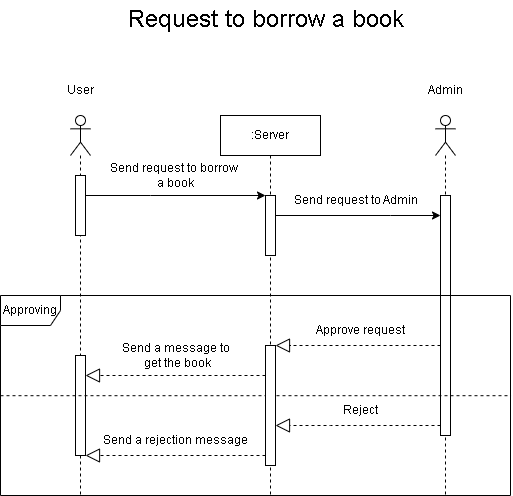

The diagram above was exported from draw.io. Its source (the exported page's mxGraphModel, read from the mxfile embedded in the PNG):
<mxGraphModel dx="1050" dy="581" grid="1" gridSize="10" guides="1" tooltips="1" connect="1" arrows="1" fold="1" page="1" pageScale="1" pageWidth="850" pageHeight="1100" math="0" shadow="0">
  <root>
    <mxCell id="0" />
    <mxCell id="1" parent="0" />
    <mxCell id="WBWlv5GJ4r7-8ohFWKOc-1" value="" style="shape=umlLifeline;perimeter=lifelinePerimeter;whiteSpace=wrap;html=1;container=1;dropTarget=0;collapsible=0;recursiveResize=0;outlineConnect=0;portConstraint=eastwest;newEdgeStyle={&quot;edgeStyle&quot;:&quot;elbowEdgeStyle&quot;,&quot;elbow&quot;:&quot;vertical&quot;,&quot;curved&quot;:0,&quot;rounded&quot;:0};participant=umlActor;" vertex="1" parent="1">
      <mxGeometry x="230" y="140" width="20" height="380" as="geometry" />
    </mxCell>
    <mxCell id="WBWlv5GJ4r7-8ohFWKOc-6" value="" style="html=1;points=[];perimeter=orthogonalPerimeter;outlineConnect=0;targetShapes=umlLifeline;portConstraint=eastwest;newEdgeStyle={&quot;edgeStyle&quot;:&quot;elbowEdgeStyle&quot;,&quot;elbow&quot;:&quot;vertical&quot;,&quot;curved&quot;:0,&quot;rounded&quot;:0};" vertex="1" parent="WBWlv5GJ4r7-8ohFWKOc-1">
      <mxGeometry x="5" y="60" width="10" height="60" as="geometry" />
    </mxCell>
    <mxCell id="WBWlv5GJ4r7-8ohFWKOc-48" value="" style="html=1;points=[];perimeter=orthogonalPerimeter;outlineConnect=0;targetShapes=umlLifeline;portConstraint=eastwest;newEdgeStyle={&quot;edgeStyle&quot;:&quot;elbowEdgeStyle&quot;,&quot;elbow&quot;:&quot;vertical&quot;,&quot;curved&quot;:0,&quot;rounded&quot;:0};" vertex="1" parent="WBWlv5GJ4r7-8ohFWKOc-1">
      <mxGeometry x="5" y="240" width="10" height="100" as="geometry" />
    </mxCell>
    <mxCell id="WBWlv5GJ4r7-8ohFWKOc-2" value=":Server" style="shape=umlLifeline;perimeter=lifelinePerimeter;whiteSpace=wrap;html=1;container=1;dropTarget=0;collapsible=0;recursiveResize=0;outlineConnect=0;portConstraint=eastwest;newEdgeStyle={&quot;edgeStyle&quot;:&quot;elbowEdgeStyle&quot;,&quot;elbow&quot;:&quot;vertical&quot;,&quot;curved&quot;:0,&quot;rounded&quot;:0};" vertex="1" parent="1">
      <mxGeometry x="380" y="140" width="100" height="380" as="geometry" />
    </mxCell>
    <mxCell id="WBWlv5GJ4r7-8ohFWKOc-32" value="" style="html=1;points=[];perimeter=orthogonalPerimeter;outlineConnect=0;targetShapes=umlLifeline;portConstraint=eastwest;newEdgeStyle={&quot;edgeStyle&quot;:&quot;elbowEdgeStyle&quot;,&quot;elbow&quot;:&quot;vertical&quot;,&quot;curved&quot;:0,&quot;rounded&quot;:0};" vertex="1" parent="WBWlv5GJ4r7-8ohFWKOc-2">
      <mxGeometry x="45" y="80" width="10" height="60" as="geometry" />
    </mxCell>
    <mxCell id="WBWlv5GJ4r7-8ohFWKOc-4" value="User" style="text;html=1;align=center;verticalAlign=middle;resizable=0;points=[];autosize=1;strokeColor=none;fillColor=none;" vertex="1" parent="1">
      <mxGeometry x="215" y="100" width="50" height="30" as="geometry" />
    </mxCell>
    <mxCell id="WBWlv5GJ4r7-8ohFWKOc-5" value="Request to borrow a book" style="text;html=1;align=center;verticalAlign=middle;resizable=0;points=[];autosize=1;strokeColor=none;fillColor=none;fontSize=24;" vertex="1" parent="1">
      <mxGeometry x="280" y="25" width="290" height="40" as="geometry" />
    </mxCell>
    <mxCell id="WBWlv5GJ4r7-8ohFWKOc-29" value="" style="shape=umlLifeline;perimeter=lifelinePerimeter;whiteSpace=wrap;html=1;container=1;dropTarget=0;collapsible=0;recursiveResize=0;outlineConnect=0;portConstraint=eastwest;newEdgeStyle={&quot;edgeStyle&quot;:&quot;elbowEdgeStyle&quot;,&quot;elbow&quot;:&quot;vertical&quot;,&quot;curved&quot;:0,&quot;rounded&quot;:0};participant=umlActor;" vertex="1" parent="1">
      <mxGeometry x="595" y="140" width="20" height="380" as="geometry" />
    </mxCell>
    <mxCell id="WBWlv5GJ4r7-8ohFWKOc-38" value="" style="html=1;points=[];perimeter=orthogonalPerimeter;outlineConnect=0;targetShapes=umlLifeline;portConstraint=eastwest;newEdgeStyle={&quot;edgeStyle&quot;:&quot;elbowEdgeStyle&quot;,&quot;elbow&quot;:&quot;vertical&quot;,&quot;curved&quot;:0,&quot;rounded&quot;:0};" vertex="1" parent="WBWlv5GJ4r7-8ohFWKOc-29">
      <mxGeometry x="5" y="80" width="10" height="240" as="geometry" />
    </mxCell>
    <mxCell id="WBWlv5GJ4r7-8ohFWKOc-30" value="Admin" style="text;html=1;align=center;verticalAlign=middle;resizable=0;points=[];autosize=1;strokeColor=none;fillColor=none;" vertex="1" parent="1">
      <mxGeometry x="575" y="100" width="60" height="30" as="geometry" />
    </mxCell>
    <mxCell id="WBWlv5GJ4r7-8ohFWKOc-31" value="" style="edgeStyle=none;orthogonalLoop=1;jettySize=auto;html=1;rounded=0;" edge="1" parent="1" source="WBWlv5GJ4r7-8ohFWKOc-6" target="WBWlv5GJ4r7-8ohFWKOc-32">
      <mxGeometry width="100" relative="1" as="geometry">
        <mxPoint x="280" y="220" as="sourcePoint" />
        <mxPoint x="380" y="220" as="targetPoint" />
        <Array as="points">
          <mxPoint x="310" y="220" />
        </Array>
      </mxGeometry>
    </mxCell>
    <mxCell id="WBWlv5GJ4r7-8ohFWKOc-33" value="Send request to borrow&amp;nbsp;&lt;br&gt;a book" style="text;html=1;align=center;verticalAlign=middle;resizable=0;points=[];autosize=1;strokeColor=none;fillColor=none;" vertex="1" parent="1">
      <mxGeometry x="260" y="180" width="150" height="40" as="geometry" />
    </mxCell>
    <mxCell id="WBWlv5GJ4r7-8ohFWKOc-36" value="" style="edgeStyle=none;orthogonalLoop=1;jettySize=auto;html=1;rounded=0;" edge="1" parent="1" source="WBWlv5GJ4r7-8ohFWKOc-32" target="WBWlv5GJ4r7-8ohFWKOc-38">
      <mxGeometry width="100" relative="1" as="geometry">
        <mxPoint x="480" y="260" as="sourcePoint" />
        <mxPoint x="645" y="240" as="targetPoint" />
        <Array as="points">
          <mxPoint x="550" y="240" />
        </Array>
      </mxGeometry>
    </mxCell>
    <mxCell id="WBWlv5GJ4r7-8ohFWKOc-37" value="Send request to Admin" style="text;html=1;align=center;verticalAlign=middle;resizable=0;points=[];autosize=1;strokeColor=none;fillColor=none;" vertex="1" parent="1">
      <mxGeometry x="445" y="210" width="140" height="30" as="geometry" />
    </mxCell>
    <mxCell id="WBWlv5GJ4r7-8ohFWKOc-39" value="Approving" style="shape=umlFrame;whiteSpace=wrap;html=1;pointerEvents=0;" vertex="1" parent="1">
      <mxGeometry x="160" y="320" width="510" height="200" as="geometry" />
    </mxCell>
    <mxCell id="WBWlv5GJ4r7-8ohFWKOc-42" value="" style="endArrow=none;dashed=1;html=1;rounded=0;entryX=1.001;entryY=0.501;entryDx=0;entryDy=0;entryPerimeter=0;exitX=0;exitY=0.501;exitDx=0;exitDy=0;exitPerimeter=0;" edge="1" parent="1" source="WBWlv5GJ4r7-8ohFWKOc-39" target="WBWlv5GJ4r7-8ohFWKOc-39">
      <mxGeometry width="50" height="50" relative="1" as="geometry">
        <mxPoint x="520" y="360" as="sourcePoint" />
        <mxPoint x="570" y="310" as="targetPoint" />
      </mxGeometry>
    </mxCell>
    <mxCell id="WBWlv5GJ4r7-8ohFWKOc-43" value="" style="endArrow=block;dashed=1;endFill=0;endSize=12;html=1;rounded=0;" edge="1" parent="1" source="WBWlv5GJ4r7-8ohFWKOc-38" target="WBWlv5GJ4r7-8ohFWKOc-45">
      <mxGeometry width="160" relative="1" as="geometry">
        <mxPoint x="600" y="400" as="sourcePoint" />
        <mxPoint x="645" y="380" as="targetPoint" />
      </mxGeometry>
    </mxCell>
    <mxCell id="WBWlv5GJ4r7-8ohFWKOc-45" value="" style="html=1;points=[];perimeter=orthogonalPerimeter;outlineConnect=0;targetShapes=umlLifeline;portConstraint=eastwest;newEdgeStyle={&quot;edgeStyle&quot;:&quot;elbowEdgeStyle&quot;,&quot;elbow&quot;:&quot;vertical&quot;,&quot;curved&quot;:0,&quot;rounded&quot;:0};" vertex="1" parent="1">
      <mxGeometry x="425" y="370" width="10" height="120" as="geometry" />
    </mxCell>
    <mxCell id="WBWlv5GJ4r7-8ohFWKOc-47" value="Approve request" style="text;html=1;align=center;verticalAlign=middle;resizable=0;points=[];autosize=1;strokeColor=none;fillColor=none;" vertex="1" parent="1">
      <mxGeometry x="465" y="340" width="110" height="30" as="geometry" />
    </mxCell>
    <mxCell id="WBWlv5GJ4r7-8ohFWKOc-49" value="" style="endArrow=block;dashed=1;endFill=0;endSize=12;html=1;rounded=0;" edge="1" parent="1" source="WBWlv5GJ4r7-8ohFWKOc-38" target="WBWlv5GJ4r7-8ohFWKOc-45">
      <mxGeometry width="160" relative="1" as="geometry">
        <mxPoint x="415" y="440" as="sourcePoint" />
        <mxPoint x="575" y="440" as="targetPoint" />
        <Array as="points">
          <mxPoint x="490" y="450" />
        </Array>
      </mxGeometry>
    </mxCell>
    <mxCell id="WBWlv5GJ4r7-8ohFWKOc-50" value="Reject" style="text;html=1;align=center;verticalAlign=middle;resizable=0;points=[];autosize=1;strokeColor=none;fillColor=none;" vertex="1" parent="1">
      <mxGeometry x="490" y="420" width="60" height="30" as="geometry" />
    </mxCell>
    <mxCell id="WBWlv5GJ4r7-8ohFWKOc-51" value="" style="endArrow=block;dashed=1;endFill=0;endSize=12;html=1;rounded=0;" edge="1" parent="1" source="WBWlv5GJ4r7-8ohFWKOc-45" target="WBWlv5GJ4r7-8ohFWKOc-48">
      <mxGeometry width="160" relative="1" as="geometry">
        <mxPoint x="215" y="370" as="sourcePoint" />
        <mxPoint x="375" y="370" as="targetPoint" />
        <Array as="points">
          <mxPoint x="300" y="400" />
        </Array>
      </mxGeometry>
    </mxCell>
    <mxCell id="WBWlv5GJ4r7-8ohFWKOc-52" value="Send a message to&lt;br&gt;&amp;nbsp;get the book" style="text;html=1;align=center;verticalAlign=middle;resizable=0;points=[];autosize=1;strokeColor=none;fillColor=none;" vertex="1" parent="1">
      <mxGeometry x="270" y="360" width="130" height="40" as="geometry" />
    </mxCell>
    <mxCell id="WBWlv5GJ4r7-8ohFWKOc-53" value="" style="endArrow=block;dashed=1;endFill=0;endSize=12;html=1;rounded=0;" edge="1" parent="1" source="WBWlv5GJ4r7-8ohFWKOc-45" target="WBWlv5GJ4r7-8ohFWKOc-48">
      <mxGeometry width="160" relative="1" as="geometry">
        <mxPoint x="255" y="354.5" as="sourcePoint" />
        <mxPoint x="415" y="354.5" as="targetPoint" />
        <Array as="points">
          <mxPoint x="330" y="480" />
        </Array>
      </mxGeometry>
    </mxCell>
    <mxCell id="WBWlv5GJ4r7-8ohFWKOc-54" value="Send a rejection message" style="text;html=1;align=center;verticalAlign=middle;resizable=0;points=[];autosize=1;strokeColor=none;fillColor=none;" vertex="1" parent="1">
      <mxGeometry x="255" y="450" width="160" height="30" as="geometry" />
    </mxCell>
  </root>
</mxGraphModel>